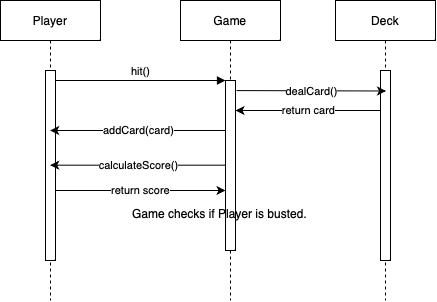

The diagram above was exported from draw.io. Its source (the exported page's mxGraphModel, read from the mxfile embedded in the PNG):
<mxGraphModel dx="698" dy="422" grid="1" gridSize="10" guides="1" tooltips="1" connect="1" arrows="1" fold="1" page="1" pageScale="1" pageWidth="850" pageHeight="1100" math="0" shadow="0">
  <root>
    <mxCell id="0" />
    <mxCell id="1" parent="0" />
    <mxCell id="aM9ryv3xv72pqoxQDRHE-1" value="Player" style="shape=umlLifeline;perimeter=lifelinePerimeter;whiteSpace=wrap;html=1;container=0;dropTarget=0;collapsible=0;recursiveResize=0;outlineConnect=0;portConstraint=eastwest;newEdgeStyle={&quot;edgeStyle&quot;:&quot;elbowEdgeStyle&quot;,&quot;elbow&quot;:&quot;vertical&quot;,&quot;curved&quot;:0,&quot;rounded&quot;:0};" parent="1" vertex="1">
      <mxGeometry x="40" y="40" width="100" height="300" as="geometry" />
    </mxCell>
    <mxCell id="aM9ryv3xv72pqoxQDRHE-2" value="" style="html=1;points=[];perimeter=orthogonalPerimeter;outlineConnect=0;targetShapes=umlLifeline;portConstraint=eastwest;newEdgeStyle={&quot;edgeStyle&quot;:&quot;elbowEdgeStyle&quot;,&quot;elbow&quot;:&quot;vertical&quot;,&quot;curved&quot;:0,&quot;rounded&quot;:0};" parent="aM9ryv3xv72pqoxQDRHE-1" vertex="1">
      <mxGeometry x="45" y="70" width="10" height="190" as="geometry" />
    </mxCell>
    <mxCell id="aM9ryv3xv72pqoxQDRHE-5" value="Game" style="shape=umlLifeline;perimeter=lifelinePerimeter;whiteSpace=wrap;html=1;container=0;dropTarget=0;collapsible=0;recursiveResize=0;outlineConnect=0;portConstraint=eastwest;newEdgeStyle={&quot;edgeStyle&quot;:&quot;elbowEdgeStyle&quot;,&quot;elbow&quot;:&quot;vertical&quot;,&quot;curved&quot;:0,&quot;rounded&quot;:0};" parent="1" vertex="1">
      <mxGeometry x="220" y="40" width="100" height="300" as="geometry" />
    </mxCell>
    <mxCell id="aM9ryv3xv72pqoxQDRHE-6" value="" style="html=1;points=[];perimeter=orthogonalPerimeter;outlineConnect=0;targetShapes=umlLifeline;portConstraint=eastwest;newEdgeStyle={&quot;edgeStyle&quot;:&quot;elbowEdgeStyle&quot;,&quot;elbow&quot;:&quot;vertical&quot;,&quot;curved&quot;:0,&quot;rounded&quot;:0};" parent="aM9ryv3xv72pqoxQDRHE-5" vertex="1">
      <mxGeometry x="45" y="80" width="10" height="170" as="geometry" />
    </mxCell>
    <mxCell id="aM9ryv3xv72pqoxQDRHE-7" value="hit()" style="html=1;verticalAlign=bottom;endArrow=block;edgeStyle=elbowEdgeStyle;elbow=vertical;curved=0;rounded=0;" parent="1" source="aM9ryv3xv72pqoxQDRHE-2" target="aM9ryv3xv72pqoxQDRHE-6" edge="1">
      <mxGeometry relative="1" as="geometry">
        <mxPoint x="195" y="130" as="sourcePoint" />
        <Array as="points">
          <mxPoint x="180" y="120" />
        </Array>
        <mxPoint as="offset" />
      </mxGeometry>
    </mxCell>
    <mxCell id="NwibAVSXorVtVuxG0uHA-2" value="Deck" style="shape=umlLifeline;perimeter=lifelinePerimeter;whiteSpace=wrap;html=1;container=0;dropTarget=0;collapsible=0;recursiveResize=0;outlineConnect=0;portConstraint=eastwest;newEdgeStyle={&quot;edgeStyle&quot;:&quot;elbowEdgeStyle&quot;,&quot;elbow&quot;:&quot;vertical&quot;,&quot;curved&quot;:0,&quot;rounded&quot;:0};" vertex="1" parent="1">
      <mxGeometry x="375" y="40" width="100" height="300" as="geometry" />
    </mxCell>
    <mxCell id="NwibAVSXorVtVuxG0uHA-3" value="" style="html=1;points=[];perimeter=orthogonalPerimeter;outlineConnect=0;targetShapes=umlLifeline;portConstraint=eastwest;newEdgeStyle={&quot;edgeStyle&quot;:&quot;elbowEdgeStyle&quot;,&quot;elbow&quot;:&quot;vertical&quot;,&quot;curved&quot;:0,&quot;rounded&quot;:0};" vertex="1" parent="NwibAVSXorVtVuxG0uHA-2">
      <mxGeometry x="45" y="70" width="10" height="190" as="geometry" />
    </mxCell>
    <mxCell id="NwibAVSXorVtVuxG0uHA-10" value="dealCard()" style="edgeStyle=elbowEdgeStyle;rounded=0;orthogonalLoop=1;jettySize=auto;html=1;elbow=vertical;curved=0;" edge="1" parent="1">
      <mxGeometry x="0.0022" relative="1" as="geometry">
        <mxPoint x="275.9999999999999" y="130.08333333333337" as="sourcePoint" />
        <mxPoint x="425.5" y="130.08333333333337" as="targetPoint" />
        <mxPoint as="offset" />
      </mxGeometry>
    </mxCell>
    <mxCell id="NwibAVSXorVtVuxG0uHA-11" value="return card" style="edgeStyle=elbowEdgeStyle;rounded=0;orthogonalLoop=1;jettySize=auto;html=1;elbow=vertical;curved=0;" edge="1" parent="1" source="NwibAVSXorVtVuxG0uHA-3" target="aM9ryv3xv72pqoxQDRHE-6">
      <mxGeometry relative="1" as="geometry">
        <mxPoint x="415" y="210.0033333333334" as="sourcePoint" />
        <mxPoint x="280" y="210" as="targetPoint" />
        <Array as="points">
          <mxPoint x="390" y="150" />
        </Array>
      </mxGeometry>
    </mxCell>
    <mxCell id="NwibAVSXorVtVuxG0uHA-12" value="addCard(card)" style="edgeStyle=elbowEdgeStyle;rounded=0;orthogonalLoop=1;jettySize=auto;html=1;elbow=vertical;curved=0;" edge="1" parent="1" source="aM9ryv3xv72pqoxQDRHE-6" target="aM9ryv3xv72pqoxQDRHE-1">
      <mxGeometry relative="1" as="geometry">
        <Array as="points">
          <mxPoint x="200" y="170" />
        </Array>
      </mxGeometry>
    </mxCell>
    <mxCell id="NwibAVSXorVtVuxG0uHA-13" value="calculateScore()" style="edgeStyle=elbowEdgeStyle;rounded=0;orthogonalLoop=1;jettySize=auto;html=1;elbow=vertical;curved=0;" edge="1" parent="1" source="aM9ryv3xv72pqoxQDRHE-6" target="aM9ryv3xv72pqoxQDRHE-1">
      <mxGeometry relative="1" as="geometry" />
    </mxCell>
    <mxCell id="NwibAVSXorVtVuxG0uHA-14" value="return score" style="edgeStyle=elbowEdgeStyle;rounded=0;orthogonalLoop=1;jettySize=auto;html=1;elbow=vertical;curved=0;" edge="1" parent="1" source="aM9ryv3xv72pqoxQDRHE-2" target="aM9ryv3xv72pqoxQDRHE-6">
      <mxGeometry relative="1" as="geometry">
        <Array as="points">
          <mxPoint x="190" y="230" />
        </Array>
      </mxGeometry>
    </mxCell>
    <mxCell id="NwibAVSXorVtVuxG0uHA-16" value="Game checks if Player is busted." style="text;whiteSpace=wrap;" vertex="1" parent="1">
      <mxGeometry x="170" y="240" width="210" height="40" as="geometry" />
    </mxCell>
  </root>
</mxGraphModel>